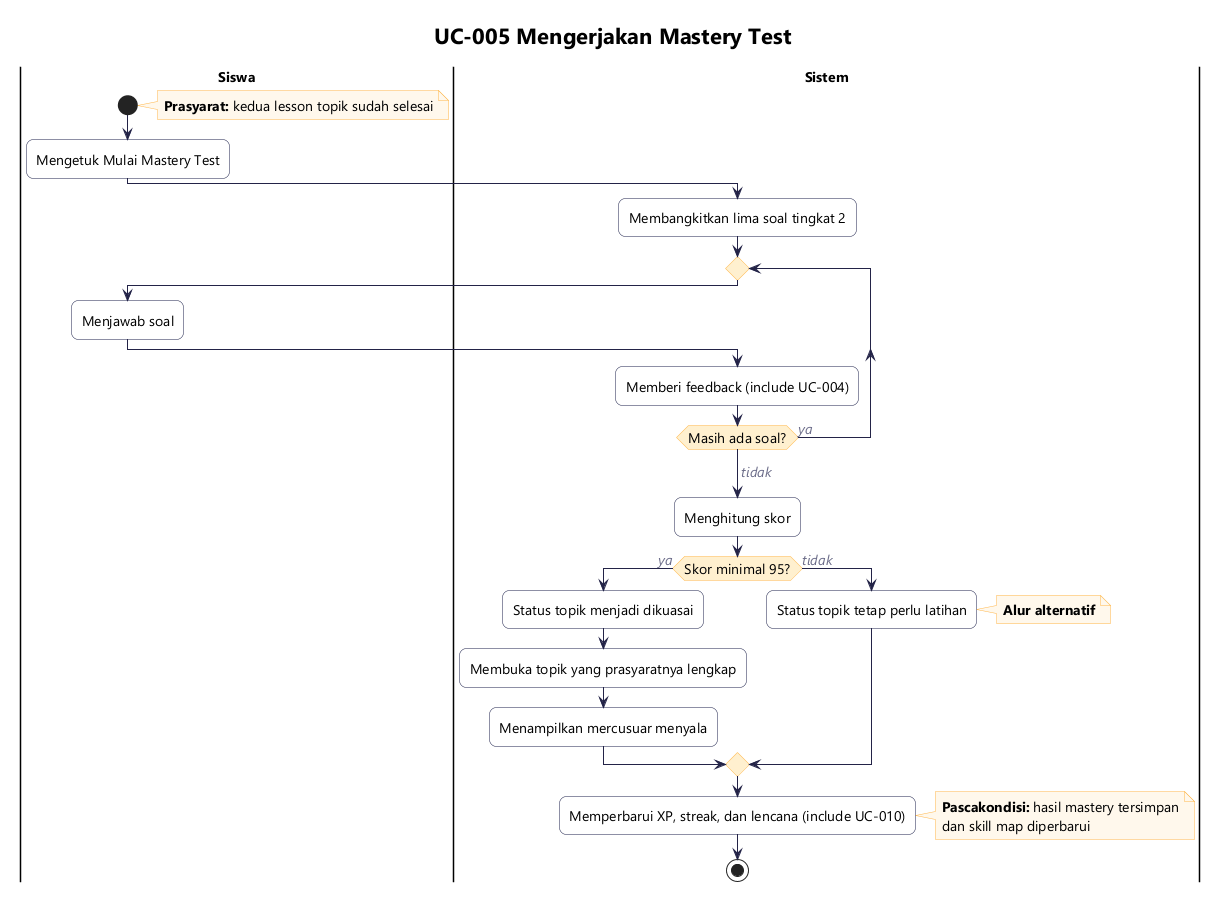

The diagram above was rendered by PlantUML. Its source (embedded in the PNG):
@startuml ucs-005-mastery
!include _gaya.iuml
title UC-005 Mengerjakan Mastery Test

|Siswa|
start
note right
  **Prasyarat:** kedua lesson topik sudah selesai
end note
:Mengetuk Mulai Mastery Test;
|Sistem|
:Membangkitkan lima soal tingkat 2;
repeat
  |Siswa|
  :Menjawab soal;
  |Sistem|
  :Memberi feedback (include UC-004);
repeat while (Masih ada soal?) is (ya)
->tidak;
:Menghitung skor;
if (Skor minimal 95?) then (ya)
  :Status topik menjadi dikuasai;
  :Membuka topik yang prasyaratnya lengkap;
  :Menampilkan mercusuar menyala;
else (tidak)
  :Status topik tetap perlu latihan;
  note right: **Alur alternatif**
endif
:Memperbarui XP, streak, dan lencana (include UC-010);
note right
  **Pascakondisi:** hasil mastery tersimpan
  dan skill map diperbarui
end note
stop
@enduml